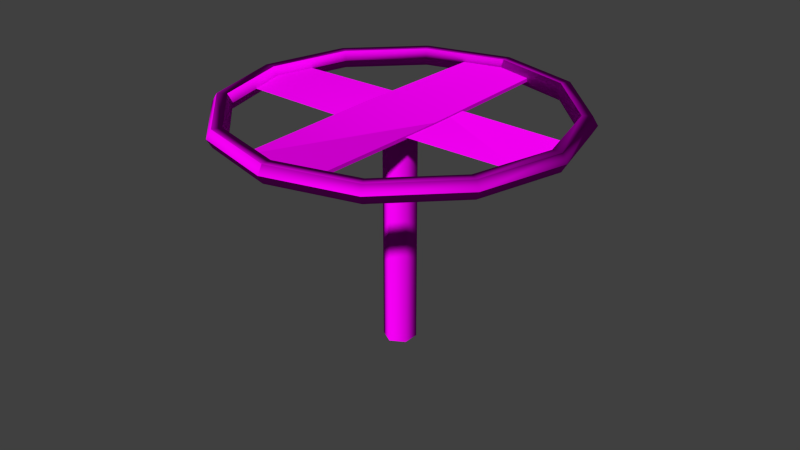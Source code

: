 # Source: decoration_pipes_valve_1.blend  (saved by Blender 2.70.0; exported with 4.5.12 LTS)
import bpy
from mathutils import Matrix  # noqa: F401  (used for matrix-valued properties, if any)

bpy.ops.wm.read_factory_settings(use_empty=True)
scene = bpy.context.scene
scene.name = 'Scene'

# ---- collections
col_collection_1 = bpy.data.collections.new('Collection 1'); scene.collection.children.link(col_collection_1)

# ---- images (referenced by path relative to the original .blend; pixels are not part of the script)
import os
ASSET_DIR = os.environ.get("B2B_ASSET_DIR", "")  # directory of the original .blend (textures are referenced by path, not embedded)
HERE = os.path.dirname(os.path.abspath(__file__))  # packed textures are extracted next to this script under _unpacked/

def load_image(name, relpath, width, height, colorspace="sRGB"):
    """Load a texture the original file referenced (path relative to the .blend, or extracted next to this script)."""
    p = next((c for c in (os.path.join(HERE, relpath), os.path.join(ASSET_DIR, relpath)) if relpath and os.path.exists(c)), "")
    if p:
        img = bpy.data.images.load(p, check_existing=True)
        img.name = name
    else:  # same state as the original file: an image datablock whose file is absent (Cycles renders it pink)
        img = bpy.data.images.new(name, width, height)
        img.source = "FILE"
        img.filepath = "//" + (relpath or name)
    img.colorspace_settings.name = colorspace
    return img
img_decoration_pipes_metal_1_diffuse_jpg = load_image('decoration_pipes_metal_1_diffuse.jpg', 'Texturen/decoration_pipes_metal_1_diffuse.jpg', 1024, 1024, 'sRGB')
img_decoration_pipes_metal_1_normal_png = load_image('decoration_pipes_metal_1_normal.png', 'Texturen/decoration_pipes_metal_1_normal.png', 1024, 1024, 'sRGB')

# ---- materials (node trees are filled in below, after node groups)
mat_decoration_pipes_valve_1_metal_1 = bpy.data.materials.new('decoration_pipes_valve_1_metal_1')
mat_decoration_pipes_valve_1_metal_1.alpha_threshold = 0.0
mat_decoration_pipes_valve_1_metal_1.roughness = 0.5
mat_decoration_pipes_valve_1_metal_1.line_color = (0.0, 0.0, 0.0, 1.0)

# ---- material node trees
mat_decoration_pipes_valve_1_metal_1.use_nodes = True; mat_decoration_pipes_valve_1_metal_1.node_tree.nodes.clear()
_N = mat_decoration_pipes_valve_1_metal_1.node_tree.nodes; _L = mat_decoration_pipes_valve_1_metal_1.node_tree.links
n0 = _N.new('ShaderNodeOutputMaterial'); n0.name = 'Material Output'; n0.location = (300, 300)
n1 = _N.new('ShaderNodeBsdfDiffuse'); n1.name = 'Diffuse BSDF'; n1.location = (10, 300)
n2 = _N.new('ShaderNodeTexImage'); n2.name = 'Image Texture'; n2.location = (-343, 316)
n2.width = 140
n2.image = img_decoration_pipes_metal_1_diffuse_jpg
n3 = _N.new('ShaderNodeNormalMap'); n3.name = 'Normal Map'; n3.location = (-157, 110)
n4 = _N.new('ShaderNodeTexCoord'); n4.name = 'Texture Coordinate'; n4.location = (-652, 180)
n5 = _N.new('ShaderNodeTexImage'); n5.name = 'Image Texture.001'; n5.location = (-349, 101)
n5.width = 140
n5.image = img_decoration_pipes_metal_1_normal_png
_L.new(n1.outputs[0], n0.inputs[0])
_L.new(n4.outputs[2], n2.inputs[0])
_L.new(n4.outputs[2], n5.inputs[0])
_L.new(n2.outputs[0], n1.inputs[0])
_L.new(n5.outputs[0], n3.inputs[1])
_L.new(n3.outputs[0], n1.inputs[2])
n0.is_active_output = True

# ---- world
world_world = bpy.data.worlds.new('World'); scene.world = world_world
world_world.color = (0.05088, 0.05088, 0.05088)
world_world.use_sun_shadow = False
world_world.sun_shadow_jitter_overblur = 0.0
world_world.cycles.sampling_method = 'MANUAL'
world_world.cycles.sample_map_resolution = 256

# ---- meshes
me_cube_006 = bpy.data.meshes.new('Cube.006')
me_cube_006.from_pydata([(-0.8373, 0.5902, -0.04374), (0.82, -0.614, -0.04374), (-1.582, -3.795, -0.04374), (-3.121, -2.677, -0.04374), (-0.8373, 0.5902, 0.04349), (0.82, -0.614, 0.04349), (-1.582, -3.795, 0.04349), (-3.121, -2.677, 0.04349), (0.6021, 0.8287, -7.564e-05), (-0.6021, -0.8287, -7.564e-05), (-3.795, 1.582, -7.564e-05), (-2.677, 3.121, -7.564e-05), (0.6021, 0.8287, 0.007624), (-0.6021, -0.8287, 0.007624), (-3.795, 1.582, 0.007624), (-2.677, 3.121, 0.007624), (1.582, 3.795, -0.04374), (3.121, 2.677, -0.04374), (1.582, 3.795, 0.04349), (3.121, 2.677, 0.04349), (3.795, -1.582, -7.564e-05), (2.677, -3.121, -7.564e-05), (3.795, -1.582, 0.007624), (2.677, -3.121, 0.007624)], [], [(5, 6, 2, 1), (7, 4, 0, 3), (0, 1, 2, 3), (7, 6, 5, 4), (13, 14, 10, 9), (15, 12, 8, 11), (8, 9, 10, 11), (15, 14, 13, 12), (4, 18, 16, 0), (19, 5, 1, 17), (12, 22, 20, 8), (23, 13, 9, 21), (23, 22, 12, 13), (1, 0, 16, 17), (19, 18, 4, 5), (9, 8, 20, 21)])
_uv = me_cube_006.uv_layers.new(name='UVMap')
_uv.uv.foreach_set('vector', [0.4164, 0.1802, 0.0001158, 0.0001158, 0.008608, 0.1227, 0.3506, 0.2529, 0.0001159, 0.151, 0.3515, 0.259, 0.421, 0.1893, 0.09004, 0.08667, 0.421, 0.1893, 0.3506, 0.2529, 0.008608, 0.1227, 0.09004, 0.08667, 0.0001159, 0.151, 0.0001158, 0.0001158, 0.4164, 0.1802, 0.3515, 0.259, 0.5299, 0.8082, 0.1562, 0.5674, 0.07043, 0.6515, 0.5201, 0.9059, 0.1818, 0.6515, 0.5272, 0.8966, 0.5358, 0.7985, 0.1671, 0.5441, 0.5358, 0.7985, 0.5201, 0.9059, 0.07043, 0.6515, 0.1671, 0.5441, 0.1818, 0.6515, 0.1562, 0.5674, 0.5299, 0.8082, 0.5272, 0.8966, 0.3515, 0.259, 0.6772, 0.571, 0.7495, 0.5684, 0.421, 0.1893, 0.6841, 0.5005, 0.4164, 0.1802, 0.3506, 0.2529, 0.6428, 0.5499, 0.5272, 0.8966, 0.7636, 0.9539, 0.8108, 0.9017, 0.5358, 0.7985, 0.7254, 0.9026, 0.5299, 0.8082, 0.5201, 0.9059, 0.7296, 0.9665, 0.7254, 0.9026, 0.7636, 0.9539, 0.5272, 0.8966, 0.5299, 0.8082, 0.3506, 0.2529, 0.421, 0.1893, 0.7495, 0.5684, 0.6428, 0.5499, 0.6841, 0.5005, 0.6772, 0.571, 0.3515, 0.259, 0.4164, 0.1802, 0.5201, 0.9059, 0.5358, 0.7985, 0.8108, 0.9017, 0.7296, 0.9665])
me_cube_006.materials.append(mat_decoration_pipes_valve_1_metal_1)
me_cube_006.use_remesh_preserve_volume = False
me_cube_006.use_remesh_preserve_attributes = False
me_cube_006.use_mirror_vertex_groups = False
me_cube_006.update()
me_torus_001 = bpy.data.meshes.new('Torus.001')
me_torus_001.from_pydata([(4.4, 0.0, 0.0), (4.275, 0.0, 0.2165), (4.025, 0.0, 0.2165), (3.9, 0.0, 3.062e-17), (4.025, 0.0, -0.2165), (4.275, 0.0, -0.2165), (3.811, 2.2, 0.0), (3.702, 2.138, 0.2165), (3.486, 2.013, 0.2165), (3.377, 1.95, 3.062e-17), (3.486, 2.013, -0.2165), (3.702, 2.138, -0.2165), (2.2, 3.811, 0.0), (2.137, 3.702, 0.2165), (2.012, 3.486, 0.2165), (1.95, 3.377, 3.062e-17), (2.012, 3.486, -0.2165), (2.137, 3.702, -0.2165), (2.384e-07, 4.4, 0.0), (2.384e-07, 4.275, 0.2165), (2.384e-07, 4.025, 0.2165), (3.576e-07, 3.9, 3.062e-17), (2.384e-07, 4.025, -0.2165), (2.384e-07, 4.275, -0.2165), (-2.2, 3.811, 0.0), (-2.137, 3.702, 0.2165), (-2.012, 3.486, 0.2165), (-1.95, 3.377, 3.062e-17), (-2.012, 3.486, -0.2165), (-2.137, 3.702, -0.2165), (-3.811, 2.2, 0.0), (-3.702, 2.138, 0.2165), (-3.486, 2.013, 0.2165), (-3.377, 1.95, 3.062e-17), (-3.486, 2.013, -0.2165), (-3.702, 2.138, -0.2165), (-4.4, 3.847e-07, 0.0), (-4.275, 3.737e-07, 0.2165), (-4.025, 3.519e-07, 0.2165), (-3.9, 3.409e-07, 3.062e-17), (-4.025, 3.519e-07, -0.2165), (-4.275, 3.737e-07, -0.2165), (-3.811, -2.2, 0.0), (-3.702, -2.137, 0.2165), (-3.486, -2.012, 0.2165), (-3.377, -1.95, 3.062e-17), (-3.486, -2.012, -0.2165), (-3.702, -2.137, -0.2165), (-2.2, -3.811, 0.0), (-2.137, -3.702, 0.2165), (-2.012, -3.486, 0.2165), (-1.95, -3.377, 3.062e-17), (-2.012, -3.486, -0.2165), (-2.137, -3.702, -0.2165), (2.384e-07, -4.4, 0.0), (2.384e-07, -4.275, 0.2165), (2.384e-07, -4.025, 0.2165), (3.576e-07, -3.9, 3.062e-17), (2.384e-07, -4.025, -0.2165), (2.384e-07, -4.275, -0.2165), (2.2, -3.811, 0.0), (2.137, -3.702, 0.2165), (2.012, -3.486, 0.2165), (1.95, -3.377, 3.062e-17), (2.012, -3.486, -0.2165), (2.137, -3.702, -0.2165), (3.811, -2.2, 0.0), (3.702, -2.138, 0.2165), (3.486, -2.013, 0.2165), (3.377, -1.95, 3.062e-17), (3.486, -2.013, -0.2165), (3.702, -2.138, -0.2165)], [], [(0, 6, 7, 1), (1, 7, 8, 2), (2, 8, 9, 3), (3, 9, 10, 4), (4, 10, 11, 5), (0, 5, 11, 6), (6, 12, 13, 7), (7, 13, 14, 8), (8, 14, 15, 9), (9, 15, 16, 10), (10, 16, 17, 11), (11, 17, 12, 6), (12, 18, 19, 13), (13, 19, 20, 14), (14, 20, 21, 15), (15, 21, 22, 16), (16, 22, 23, 17), (17, 23, 18, 12), (18, 24, 25, 19), (19, 25, 26, 20), (20, 26, 27, 21), (21, 27, 28, 22), (22, 28, 29, 23), (23, 29, 24, 18), (24, 30, 31, 25), (25, 31, 32, 26), (26, 32, 33, 27), (27, 33, 34, 28), (28, 34, 35, 29), (29, 35, 30, 24), (30, 36, 37, 31), (31, 37, 38, 32), (32, 38, 39, 33), (33, 39, 40, 34), (34, 40, 41, 35), (35, 41, 36, 30), (36, 42, 43, 37), (37, 43, 44, 38), (38, 44, 45, 39), (39, 45, 46, 40), (40, 46, 47, 41), (41, 47, 42, 36), (42, 48, 49, 43), (43, 49, 50, 44), (44, 50, 51, 45), (45, 51, 52, 46), (46, 52, 53, 47), (47, 53, 48, 42), (48, 54, 55, 49), (49, 55, 56, 50), (50, 56, 57, 51), (51, 57, 58, 52), (52, 58, 59, 53), (53, 59, 54, 48), (54, 60, 61, 55), (55, 61, 62, 56), (56, 62, 63, 57), (57, 63, 64, 58), (58, 64, 65, 59), (59, 65, 60, 54), (60, 66, 67, 61), (61, 67, 68, 62), (62, 68, 69, 63), (63, 69, 70, 64), (64, 70, 71, 65), (65, 71, 66, 60), (66, 0, 1, 67), (67, 1, 2, 68), (68, 2, 3, 69), (69, 3, 4, 70), (70, 4, 5, 71), (71, 5, 0, 66)])
me_torus_001.polygons.foreach_set('use_smooth', [True] * 72)
_uv = me_torus_001.uv_layers.new(name='UVMap')
_uv.uv.foreach_set('vector', [0.6751, 0.1338, 0.7368, 0.0, 0.7523, 0.00855, 0.6923, 0.1386, 0.1129, 0.008638, 0.1956, 0.008638, 0.1932, 0.02591, 0.1154, 0.02591, 0.9835, 0.8936, 0.9446, 0.7646, 0.9623, 0.7622, 1.0, 0.8873, 0.8899, 0.3592, 0.9446, 0.4779, 0.9291, 0.4864, 0.8727, 0.364, 0.4593, 0.5822, 0.5372, 0.5822, 0.5396, 0.5994, 0.4569, 0.5994, 0.669, 0.9769, 0.6525, 0.9706, 0.6939, 0.8335, 0.7116, 0.8358, 0.21, 0.0, 0.2837, 0.08147, 0.2672, 0.08779, 0.1956, 0.008638, 0.1956, 0.008638, 0.2672, 0.08779, 0.2606, 0.1004, 0.1932, 0.02591, 0.9446, 0.7646, 0.9446, 0.6155, 0.9623, 0.6178, 0.9623, 0.7622, 0.5228, 0.5735, 0.5881, 0.5013, 0.6046, 0.5076, 0.5372, 0.5822, 0.5372, 0.5822, 0.6046, 0.5076, 0.6112, 0.5203, 0.5396, 0.5994, 0.6939, 0.8335, 0.6939, 0.6752, 0.7116, 0.6729, 0.7116, 0.8358, 0.2837, 0.08147, 0.3263, 0.2226, 0.3085, 0.2249, 0.2672, 0.08779, 0.2672, 0.08779, 0.3085, 0.2249, 0.2995, 0.2295, 0.2606, 0.1004, 0.9446, 0.6155, 0.9835, 0.4864, 1.0, 0.4928, 0.9623, 0.6178, 0.5881, 0.5013, 0.6258, 0.3763, 0.6435, 0.3786, 0.6046, 0.5076, 0.6046, 0.5076, 0.6435, 0.3786, 0.6525, 0.3832, 0.6112, 0.5203, 0.6939, 0.6752, 0.6525, 0.5381, 0.669, 0.5317, 0.7116, 0.6729, 0.3263, 0.2226, 0.3263, 0.3855, 0.3085, 0.3832, 0.3085, 0.2249, 0.3085, 0.2249, 0.3085, 0.3832, 0.2995, 0.3786, 0.2995, 0.2295, 0.9291, 0.9729, 0.8727, 0.8897, 0.8899, 0.8857, 0.9446, 0.9663, 0.6258, 0.3763, 0.6258, 0.2318, 0.6435, 0.2295, 0.6435, 0.3786, 0.6435, 0.3786, 0.6435, 0.2295, 0.6525, 0.2249, 0.6525, 0.3832, 0.852, 0.006556, 0.7921, 0.09487, 0.7748, 0.09089, 0.8365, 0.0, 0.3263, 0.3855, 0.2837, 0.5266, 0.2672, 0.5203, 0.3085, 0.3832, 0.3085, 0.3832, 0.2672, 0.5203, 0.2606, 0.5076, 0.2995, 0.3786, 0.8727, 0.8897, 0.852, 0.7565, 0.8699, 0.7566, 0.8899, 0.8857, 0.6258, 0.2318, 0.5881, 0.1068, 0.6046, 0.1004, 0.6435, 0.2295, 0.6435, 0.2295, 0.6046, 0.1004, 0.6112, 0.08779, 0.6525, 0.2249, 0.7921, 0.09487, 0.7701, 0.2364, 0.7523, 0.2365, 0.7748, 0.09089, 0.2837, 0.5266, 0.21, 0.6081, 0.1956, 0.5994, 0.2672, 0.5203, 0.2672, 0.5203, 0.1956, 0.5994, 0.1932, 0.5822, 0.2606, 0.5076, 0.852, 0.7565, 0.8727, 0.6089, 0.8899, 0.6136, 0.8699, 0.7566, 0.5881, 0.1068, 0.5228, 0.03455, 0.5372, 0.02591, 0.6046, 0.1004, 0.6046, 0.1004, 0.5372, 0.02591, 0.5396, 0.008638, 0.6112, 0.08779, 0.7701, 0.2364, 0.7921, 0.3932, 0.7748, 0.3979, 0.7523, 0.2365, 0.7948, 0.9769, 0.7523, 0.8358, 0.77, 0.8335, 0.8113, 0.9706, 0.1956, 0.5994, 0.1129, 0.5994, 0.1154, 0.5822, 0.1932, 0.5822, 0.8727, 0.6089, 0.9291, 0.4864, 0.9446, 0.495, 0.8899, 0.6136, 1.0, 0.006323, 0.9623, 0.1314, 0.9446, 0.1291, 0.9835, 0.0, 0.5372, 0.02591, 0.4593, 0.02591, 0.4569, 0.008638, 0.5396, 0.008638, 0.7921, 0.3932, 0.852, 0.5232, 0.8365, 0.5317, 0.7748, 0.3979, 0.7523, 0.8358, 0.7523, 0.6729, 0.77, 0.6752, 0.77, 0.8335, 0.1129, 0.5994, 0.04134, 0.5203, 0.04794, 0.5076, 0.1154, 0.5822, 0.1154, 0.5822, 0.04794, 0.5076, 0.06445, 0.5013, 0.1298, 0.5735, 0.9623, 0.1314, 0.9623, 0.2758, 0.9446, 0.2781, 0.9446, 0.1291, 0.4593, 0.02591, 0.3919, 0.1004, 0.3853, 0.08779, 0.4569, 0.008638, 0.4569, 0.008638, 0.3853, 0.08779, 0.3688, 0.08147, 0.4425, 0.0, 0.7523, 0.6729, 0.7948, 0.5317, 0.8113, 0.5381, 0.77, 0.6752, 0.04134, 0.5203, 0.0, 0.3832, 0.009022, 0.3786, 0.04794, 0.5076, 0.04794, 0.5076, 0.009022, 0.3786, 0.02674, 0.3763, 0.06445, 0.5013, 0.9623, 0.2758, 1.0, 0.4009, 0.9835, 0.4072, 0.9446, 0.2781, 0.3919, 0.1004, 0.353, 0.2295, 0.344, 0.2249, 0.3853, 0.08779, 0.3853, 0.08779, 0.344, 0.2249, 0.3263, 0.2226, 0.3688, 0.08147, 0.7368, 0.5317, 0.6751, 0.4409, 0.6923, 0.4369, 0.7523, 0.5252, 0.0, 0.3832, 0.0, 0.2249, 0.009022, 0.2295, 0.009022, 0.3786, 0.009022, 0.3786, 0.009022, 0.2295, 0.02674, 0.2318, 0.02674, 0.3763, 0.9446, 0.006556, 0.8899, 0.08712, 0.8727, 0.08315, 0.9291, 0.0, 0.353, 0.2295, 0.353, 0.3786, 0.344, 0.3832, 0.344, 0.2249, 0.344, 0.2249, 0.344, 0.3832, 0.3263, 0.3855, 0.3263, 0.2226, 0.6751, 0.4409, 0.6525, 0.2952, 0.6704, 0.2954, 0.6923, 0.4369, 0.0, 0.2249, 0.04134, 0.08779, 0.04794, 0.1004, 0.009022, 0.2295, 0.009022, 0.2295, 0.04794, 0.1004, 0.06445, 0.1068, 0.02674, 0.2318, 0.8899, 0.08712, 0.8699, 0.2162, 0.852, 0.2164, 0.8727, 0.08315, 0.353, 0.3786, 0.3919, 0.5076, 0.3853, 0.5203, 0.344, 0.3832, 0.344, 0.3832, 0.3853, 0.5203, 0.3688, 0.5266, 0.3263, 0.3855, 0.6525, 0.2952, 0.6751, 0.1338, 0.6923, 0.1386, 0.6704, 0.2954, 0.04134, 0.08779, 0.1129, 0.008638, 0.1154, 0.02591, 0.04794, 0.1004, 0.04794, 0.1004, 0.1154, 0.02591, 0.1298, 0.03455, 0.06445, 0.1068, 0.8699, 0.2162, 0.8899, 0.3592, 0.8727, 0.364, 0.852, 0.2164, 0.3919, 0.5076, 0.4593, 0.5822, 0.4569, 0.5994, 0.3853, 0.5203, 0.3853, 0.5203, 0.4569, 0.5994, 0.4425, 0.6081, 0.3688, 0.5266])
me_torus_001.materials.append(mat_decoration_pipes_valve_1_metal_1)
me_torus_001.use_remesh_preserve_volume = False
me_torus_001.use_remesh_preserve_attributes = False
me_torus_001.use_mirror_vertex_groups = False
me_torus_001.update()
me_cylinder_001 = bpy.data.meshes.new('Cylinder.001')
me_cylinder_001.from_pydata([(0.0, 1.0, -10.78), (0.0, 1.0, 3.551), (0.866, 0.5, -10.78), (0.866, 0.5, 3.551), (0.866, -0.5, -10.78), (0.866, -0.5, 3.551), (-8.742e-08, -1.0, -10.78), (-8.742e-08, -1.0, 3.551), (-0.866, -0.5, -10.78), (-0.866, -0.5, 3.551), (-0.866, 0.5, -10.78), (-0.866, 0.5, 3.551)], [], [(0, 1, 3, 2), (2, 3, 5, 4), (4, 5, 7, 6), (6, 7, 9, 8), (10, 11, 1, 0), (8, 9, 11, 10)])
me_cylinder_001.polygons.foreach_set('use_smooth', [True] * 6)
_uv = me_cylinder_001.uv_layers.new(name='UVMap')
_uv.uv.foreach_set('vector', [-1.346, 0.5178, 2.325, 0.5178, 2.325, 0.1791, -1.346, 0.1791, -1.346, 0.3223, 2.325, 0.3223, 2.325, 0.7133, -1.346, 0.7133, -1.346, 0.1791, 2.325, 0.1791, 2.325, 0.5178, -1.346, 0.5178, -1.346, 0.5178, 2.325, 0.5178, 2.325, 0.8564, -1.346, 0.8564, -1.346, 0.8564, 2.325, 0.8564, 2.325, 0.5178, -1.346, 0.5178, -1.346, 0.7133, 2.325, 0.7133, 2.325, 0.3223, -1.346, 0.3223])
me_cylinder_001.materials.append(mat_decoration_pipes_valve_1_metal_1)
me_cylinder_001.use_remesh_preserve_volume = False
me_cylinder_001.use_remesh_preserve_attributes = False
me_cylinder_001.use_mirror_vertex_groups = False
me_cylinder_001.update()

# ---- objects
ob_cube_002 = bpy.data.objects.new('Cube.002', me_cube_006)
ob_torus_001 = bpy.data.objects.new('Torus.001', me_torus_001)
ob_cylinder_001 = bpy.data.objects.new('Cylinder.001', me_cylinder_001)

# ---- transforms, parenting, visibility, modifiers, constraints
ob_cube_002.location = (9.366e-07, -6.604e-07, 6.05)
ob_cube_002.rotation_euler = (0.0, 0.0, 0.6283)
ob_cube_002.lineart.crease_threshold = 0.0
ob_torus_001.location = (0.0, 0.0, 6.051)
ob_torus_001.lineart.crease_threshold = 0.0
ob_cylinder_001.location = (0.0, 0.0, 4.6)
ob_cylinder_001.scale = (0.4088, 0.4088, 0.4088)
ob_cylinder_001.lineart.crease_threshold = 0.0
_m = ob_cylinder_001.modifiers.new('EdgeSplit', 'EDGE_SPLIT')
_m.split_angle = 1.553

# ---- collection membership
col_collection_1.objects.link(ob_cube_002)
col_collection_1.objects.link(ob_torus_001)
col_collection_1.objects.link(ob_cylinder_001)

# ---- scene / render settings (as saved in the file)
scene.frame_start = 1; scene.frame_end = 50; scene.frame_set(1)
scene.render.engine = 'CYCLES'
scene.render.resolution_percentage = 50
scene.render.dither_intensity = 0.0
scene.cycles.use_denoising = False
scene.cycles.samples = 10
scene.cycles.sampling_pattern = 'TABULATED_SOBOL'
scene.cycles.light_sampling_threshold = 0.0
scene.cycles.use_adaptive_sampling = False
scene.cycles.use_light_tree = False
scene.cycles.blur_glossy = 0.0
scene.cycles.volume_bounces = 1
scene.cycles.pixel_filter_type = 'GAUSSIAN'
scene.cycles.sample_clamp_indirect = 0.0
scene.view_settings.view_transform = 'Standard'
bpy.context.view_layer.update()

# ---- added for rendering (the .blend has no active camera and no usable light): camera, sun
cam_auto = bpy.data.cameras.new('AutoCamera')
cam_auto.lens = 50.0
cam_auto.sensor_width = 36.0
cam_auto.clip_end = 1000.0
ob_auto_camera = bpy.data.objects.new('AutoCamera', cam_auto)
scene.collection.objects.link(ob_auto_camera)
ob_auto_camera.location = (14.9682, -17.9618, 15.2036)
ob_auto_camera.rotation_euler = (1.09748, -7.21219e-08, 0.694738)
scene.camera = ob_auto_camera
light_auto_sun = bpy.data.lights.new('AutoSun', 'SUN')
light_auto_sun.energy = 3.0
light_auto_sun.angle = 0.0523599
ob_auto_sun = bpy.data.objects.new('AutoSun', light_auto_sun)
scene.collection.objects.link(ob_auto_sun)
ob_auto_sun.rotation_euler = (0.872665, 0.174533, 0.523599)
bpy.context.view_layer.update()
